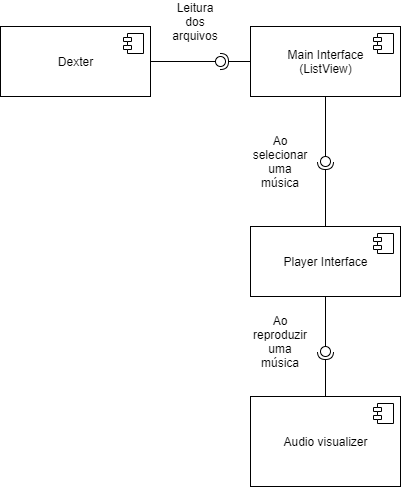

The diagram above was exported from draw.io. Its source (the exported page's mxGraphModel, read from the mxfile embedded in the PNG):
<mxGraphModel dx="852" dy="494" grid="1" gridSize="10" guides="1" tooltips="1" connect="1" arrows="1" fold="1" page="1" pageScale="1" pageWidth="827" pageHeight="1169" math="0" shadow="0">
  <root>
    <mxCell id="0" />
    <mxCell id="1" parent="0" />
    <mxCell id="wZBdhJiFeYEDIh8Bo8lV-2" value="Dexter" style="html=1;dropTarget=0;" vertex="1" parent="1">
      <mxGeometry x="290" y="180" width="150" height="70" as="geometry" />
    </mxCell>
    <mxCell id="wZBdhJiFeYEDIh8Bo8lV-3" value="" style="shape=module;jettyWidth=8;jettyHeight=4;" vertex="1" parent="wZBdhJiFeYEDIh8Bo8lV-2">
      <mxGeometry x="1" width="20" height="20" relative="1" as="geometry">
        <mxPoint x="-27" y="7" as="offset" />
      </mxGeometry>
    </mxCell>
    <mxCell id="wZBdhJiFeYEDIh8Bo8lV-4" value="Main Interface&lt;br&gt;(ListView)" style="html=1;dropTarget=0;" vertex="1" parent="1">
      <mxGeometry x="540" y="180" width="150" height="70" as="geometry" />
    </mxCell>
    <mxCell id="wZBdhJiFeYEDIh8Bo8lV-5" value="" style="shape=module;jettyWidth=8;jettyHeight=4;" vertex="1" parent="wZBdhJiFeYEDIh8Bo8lV-4">
      <mxGeometry x="1" width="20" height="20" relative="1" as="geometry">
        <mxPoint x="-27" y="7" as="offset" />
      </mxGeometry>
    </mxCell>
    <mxCell id="wZBdhJiFeYEDIh8Bo8lV-6" value="" style="rounded=0;orthogonalLoop=1;jettySize=auto;html=1;endArrow=none;endFill=0;sketch=0;sourcePerimeterSpacing=0;targetPerimeterSpacing=0;edgeStyle=orthogonalEdgeStyle;exitX=1;exitY=0.5;exitDx=0;exitDy=0;" edge="1" target="wZBdhJiFeYEDIh8Bo8lV-8" parent="1" source="wZBdhJiFeYEDIh8Bo8lV-2">
      <mxGeometry relative="1" as="geometry">
        <mxPoint x="490" y="215" as="sourcePoint" />
      </mxGeometry>
    </mxCell>
    <mxCell id="wZBdhJiFeYEDIh8Bo8lV-7" value="" style="rounded=0;orthogonalLoop=1;jettySize=auto;html=1;endArrow=halfCircle;endFill=0;entryX=0.5;entryY=0.5;endSize=6;strokeWidth=1;sketch=0;edgeStyle=orthogonalEdgeStyle;exitX=0;exitY=0.5;exitDx=0;exitDy=0;" edge="1" target="wZBdhJiFeYEDIh8Bo8lV-8" parent="1" source="wZBdhJiFeYEDIh8Bo8lV-4">
      <mxGeometry relative="1" as="geometry">
        <mxPoint x="530" y="215" as="sourcePoint" />
      </mxGeometry>
    </mxCell>
    <mxCell id="wZBdhJiFeYEDIh8Bo8lV-8" value="" style="ellipse;whiteSpace=wrap;html=1;align=center;aspect=fixed;resizable=0;points=[];outlineConnect=0;sketch=0;" vertex="1" parent="1">
      <mxGeometry x="505" y="210" width="10" height="10" as="geometry" />
    </mxCell>
    <mxCell id="wZBdhJiFeYEDIh8Bo8lV-10" value="Leitura dos arquivos" style="text;html=1;strokeColor=none;fillColor=none;align=center;verticalAlign=middle;whiteSpace=wrap;rounded=0;" vertex="1" parent="1">
      <mxGeometry x="455" y="160" width="60" height="30" as="geometry" />
    </mxCell>
    <mxCell id="wZBdhJiFeYEDIh8Bo8lV-13" value="Player Interface" style="html=1;dropTarget=0;" vertex="1" parent="1">
      <mxGeometry x="540" y="380" width="150" height="70" as="geometry" />
    </mxCell>
    <mxCell id="wZBdhJiFeYEDIh8Bo8lV-14" value="" style="shape=module;jettyWidth=8;jettyHeight=4;" vertex="1" parent="wZBdhJiFeYEDIh8Bo8lV-13">
      <mxGeometry x="1" width="20" height="20" relative="1" as="geometry">
        <mxPoint x="-27" y="7" as="offset" />
      </mxGeometry>
    </mxCell>
    <mxCell id="wZBdhJiFeYEDIh8Bo8lV-15" value="" style="rounded=0;orthogonalLoop=1;jettySize=auto;html=1;endArrow=none;endFill=0;sketch=0;sourcePerimeterSpacing=0;targetPerimeterSpacing=0;edgeStyle=orthogonalEdgeStyle;exitX=0.5;exitY=1;exitDx=0;exitDy=0;" edge="1" target="wZBdhJiFeYEDIh8Bo8lV-17" parent="1" source="wZBdhJiFeYEDIh8Bo8lV-4">
      <mxGeometry relative="1" as="geometry">
        <mxPoint x="625" y="315" as="sourcePoint" />
      </mxGeometry>
    </mxCell>
    <mxCell id="wZBdhJiFeYEDIh8Bo8lV-16" value="" style="rounded=0;orthogonalLoop=1;jettySize=auto;html=1;endArrow=halfCircle;endFill=0;entryX=0.5;entryY=0.5;endSize=6;strokeWidth=1;sketch=0;edgeStyle=orthogonalEdgeStyle;exitX=0.5;exitY=0;exitDx=0;exitDy=0;" edge="1" target="wZBdhJiFeYEDIh8Bo8lV-17" parent="1" source="wZBdhJiFeYEDIh8Bo8lV-13">
      <mxGeometry relative="1" as="geometry">
        <mxPoint x="635" y="315" as="sourcePoint" />
      </mxGeometry>
    </mxCell>
    <mxCell id="wZBdhJiFeYEDIh8Bo8lV-17" value="" style="ellipse;whiteSpace=wrap;html=1;align=center;aspect=fixed;resizable=0;points=[];outlineConnect=0;sketch=0;" vertex="1" parent="1">
      <mxGeometry x="610" y="310" width="10" height="10" as="geometry" />
    </mxCell>
    <mxCell id="wZBdhJiFeYEDIh8Bo8lV-18" value="Ao selecionar uma música" style="text;html=1;strokeColor=none;fillColor=none;align=center;verticalAlign=middle;whiteSpace=wrap;rounded=0;" vertex="1" parent="1">
      <mxGeometry x="540" y="300" width="60" height="30" as="geometry" />
    </mxCell>
    <mxCell id="wZBdhJiFeYEDIh8Bo8lV-20" value="Audio visualizer" style="html=1;dropTarget=0;" vertex="1" parent="1">
      <mxGeometry x="540" y="550" width="150" height="90" as="geometry" />
    </mxCell>
    <mxCell id="wZBdhJiFeYEDIh8Bo8lV-21" value="" style="shape=module;jettyWidth=8;jettyHeight=4;" vertex="1" parent="wZBdhJiFeYEDIh8Bo8lV-20">
      <mxGeometry x="1" width="20" height="20" relative="1" as="geometry">
        <mxPoint x="-27" y="7" as="offset" />
      </mxGeometry>
    </mxCell>
    <mxCell id="wZBdhJiFeYEDIh8Bo8lV-22" value="" style="rounded=0;orthogonalLoop=1;jettySize=auto;html=1;endArrow=none;endFill=0;sketch=0;sourcePerimeterSpacing=0;targetPerimeterSpacing=0;edgeStyle=orthogonalEdgeStyle;exitX=0.5;exitY=1;exitDx=0;exitDy=0;" edge="1" target="wZBdhJiFeYEDIh8Bo8lV-24" parent="1" source="wZBdhJiFeYEDIh8Bo8lV-13">
      <mxGeometry relative="1" as="geometry">
        <mxPoint x="595" y="505" as="sourcePoint" />
      </mxGeometry>
    </mxCell>
    <mxCell id="wZBdhJiFeYEDIh8Bo8lV-23" value="" style="rounded=0;orthogonalLoop=1;jettySize=auto;html=1;endArrow=halfCircle;endFill=0;entryX=0.5;entryY=0.5;endSize=6;strokeWidth=1;sketch=0;edgeStyle=orthogonalEdgeStyle;exitX=0.5;exitY=0;exitDx=0;exitDy=0;" edge="1" target="wZBdhJiFeYEDIh8Bo8lV-24" parent="1" source="wZBdhJiFeYEDIh8Bo8lV-20">
      <mxGeometry relative="1" as="geometry">
        <mxPoint x="635" y="505" as="sourcePoint" />
      </mxGeometry>
    </mxCell>
    <mxCell id="wZBdhJiFeYEDIh8Bo8lV-24" value="" style="ellipse;whiteSpace=wrap;html=1;align=center;aspect=fixed;resizable=0;points=[];outlineConnect=0;sketch=0;" vertex="1" parent="1">
      <mxGeometry x="610" y="500" width="10" height="10" as="geometry" />
    </mxCell>
    <mxCell id="wZBdhJiFeYEDIh8Bo8lV-25" value="Ao reproduzir uma música" style="text;html=1;strokeColor=none;fillColor=none;align=center;verticalAlign=middle;whiteSpace=wrap;rounded=0;" vertex="1" parent="1">
      <mxGeometry x="540" y="480" width="60" height="30" as="geometry" />
    </mxCell>
  </root>
</mxGraphModel>